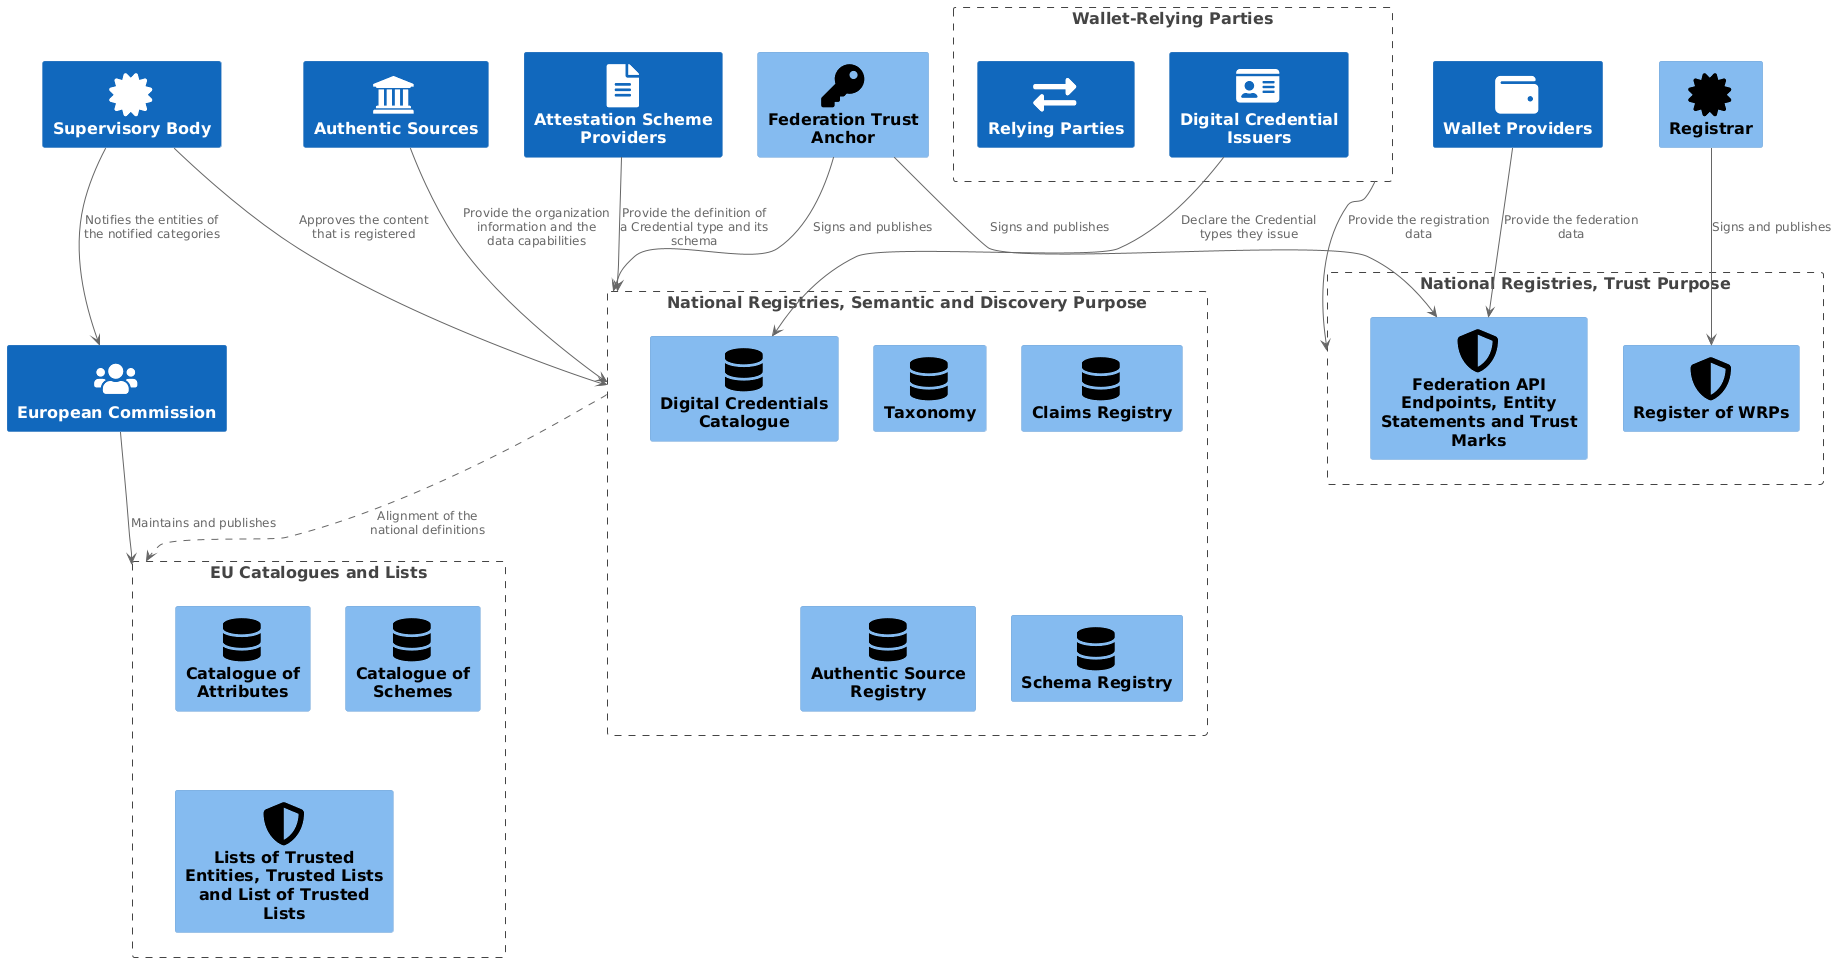

The diagram above was rendered by PlantUML. Its source (embedded in the PNG):
@startuml

!include <C4/C4_Component>

' Define SPRITES
!include <tupadr3/common>
!include <tupadr3/font-awesome-5/certificate>
!include <tupadr3/font-awesome-5/database>
!include <tupadr3/font-awesome-5/key>
!include <tupadr3/font-awesome-5/id_card>
!include <tupadr3/font-awesome-5/wallet>
!include <tupadr3/font-awesome-5/exchange_alt>
!include <tupadr3/font-awesome-5/file_alt>
!include <tupadr3/font-awesome-5/shield_alt>
!include <tupadr3/font-awesome-5/users>
!include <tupadr3/font-awesome/institution>

Boundary(nat_semantic, "National Registries, Semantic and Discovery Purpose") {
Component(taxonomy, "Taxonomy", $sprite="database")
Component(claim_registry, "Claims Registry", $sprite="database")
Component(as_registry, "Authentic Source Registry", $sprite="database")
Component(schema_registry, "Schema Registry", $sprite="database")
Component(catalogue, "Digital Credentials Catalogue", $sprite="database")
}

Boundary(nat_trust, "National Registries, Trust Purpose") {
Component(register, "Register of WRPs", $sprite="shield_alt")
Component(fed_api, "Federation API Endpoints, Entity Statements and Trust Marks", $sprite="shield_alt")
}

Boundary(eu_level, "EU Catalogues and Lists") {
Component(cat_attributes, "Catalogue of Attributes", $sprite="database")
Component(cat_schemes, "Catalogue of Schemes", $sprite="database")
Component(lote, "Lists of Trusted Entities, Trusted Lists and List of Trusted Lists", $sprite="shield_alt")
}

System(supervisoryBody, "Supervisory Body", $sprite="certificate")
System(schemeProviders, "Attestation Scheme Providers", $sprite="file_alt")
System(authenticSources, "Authentic Sources", $sprite="institution")
Boundary(wrp, "Wallet-Relying Parties") {
System(issuers, "Digital Credential Issuers", $sprite="id_card")
System(relyingParties, "Relying Parties", $sprite="exchange_alt")
}
System(walletProviders, "Wallet Providers", $sprite="wallet")
Component(trustAnchor, "Federation Trust Anchor", $sprite="key")
Component(registrar, "Registrar", $sprite="certificate")
System(commission, "European Commission", $sprite="users")

' ---- who provides the content ----
schemeProviders --> nat_semantic: Provide the definition of a Credential type and its schema
authenticSources --> nat_semantic: Provide the organization information and the data capabilities
wrp --> nat_trust: Provide the registration data
issuers --> catalogue: Declare the Credential types they issue
walletProviders --> fed_api: Provide the federation data
supervisoryBody --> nat_semantic: Approves the content that is registered
supervisoryBody --> commission: Notifies the entities of the notified categories

' ---- who signs and publishes ----
trustAnchor --> nat_semantic: Signs and publishes
trustAnchor --> fed_api: Signs and publishes
registrar --> register: Signs and publishes
commission --> eu_level: Maintains and publishes

' ---- alignment ----
nat_semantic ..> eu_level: Alignment of the national definitions

@enduml